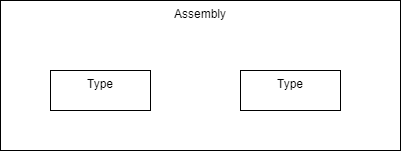

The diagram above was exported from draw.io. Its source (the exported page's mxGraphModel, read from the mxfile embedded in the PNG):
<mxGraphModel dx="1050" dy="566" grid="1" gridSize="10" guides="1" tooltips="1" connect="1" arrows="1" fold="1" page="1" pageScale="1" pageWidth="827" pageHeight="1169" math="0" shadow="0">
  <root>
    <mxCell id="0" />
    <mxCell id="1" parent="0" />
    <mxCell id="DakvY6bq3iULD1XB5ty9-1" value="Assembly" style="whiteSpace=wrap;html=1;align=center;horizontal=1;verticalAlign=top;" vertex="1" parent="1">
      <mxGeometry x="110" y="100" width="400" height="150" as="geometry" />
    </mxCell>
    <mxCell id="DakvY6bq3iULD1XB5ty9-5" value="Type" style="whiteSpace=wrap;html=1;align=center;horizontal=1;verticalAlign=top;" vertex="1" parent="1">
      <mxGeometry x="160" y="170" width="100" height="40" as="geometry" />
    </mxCell>
    <mxCell id="DakvY6bq3iULD1XB5ty9-6" value="Type" style="whiteSpace=wrap;html=1;align=center;horizontal=1;verticalAlign=top;" vertex="1" parent="1">
      <mxGeometry x="350" y="170" width="100" height="40" as="geometry" />
    </mxCell>
    <mxCell id="DakvY6bq3iULD1XB5ty9-10" style="edgeStyle=orthogonalEdgeStyle;rounded=0;orthogonalLoop=1;jettySize=auto;html=1;exitX=0.5;exitY=1;exitDx=0;exitDy=0;" edge="1" parent="1" source="DakvY6bq3iULD1XB5ty9-1" target="DakvY6bq3iULD1XB5ty9-1">
      <mxGeometry relative="1" as="geometry" />
    </mxCell>
  </root>
</mxGraphModel>